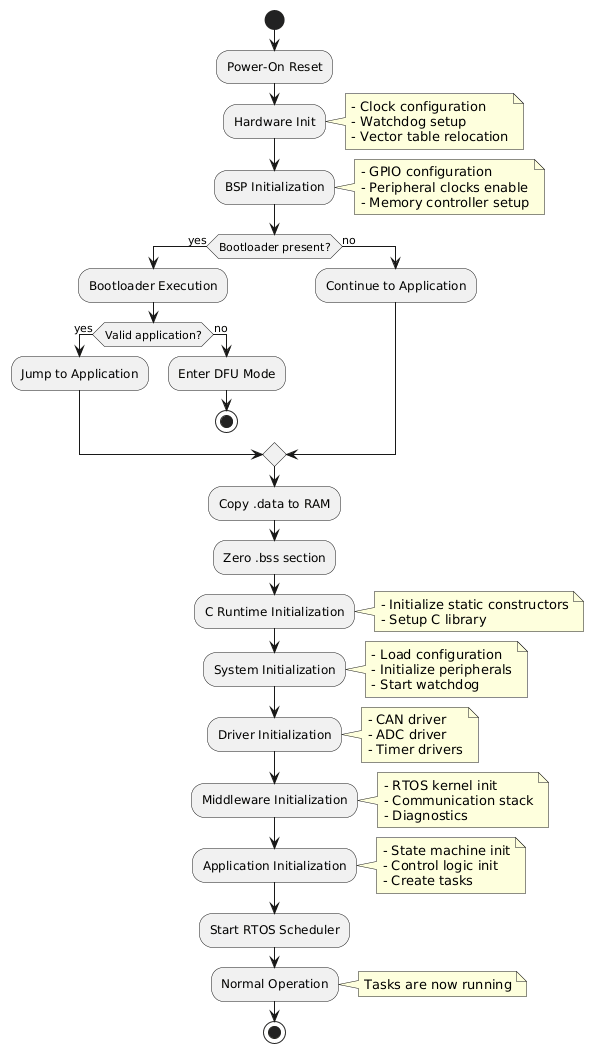

The diagram above was rendered by PlantUML. Its source (embedded in the PNG):
@startuml
start
:Power-On Reset;

:Hardware Init;
note right
- Clock configuration
- Watchdog setup
- Vector table relocation
end note

:BSP Initialization;
note right
- GPIO configuration
- Peripheral clocks enable
- Memory controller setup
end note

if (Bootloader present?) then (yes)
:Bootloader Execution;
if (Valid application?) then (yes)
:Jump to Application;
else (no)
:Enter DFU Mode;
stop
endif
else (no)
:Continue to Application;
endif

:Copy .data to RAM;
:Zero .bss section;

:C Runtime Initialization;
note right
- Initialize static constructors
- Setup C library
end note

:System Initialization;
note right
- Load configuration
- Initialize peripherals
- Start watchdog
end note

:Driver Initialization;
note right
- CAN driver
- ADC driver
- Timer drivers
end note

:Middleware Initialization;
note right
- RTOS kernel init
- Communication stack
- Diagnostics
end note

:Application Initialization;
note right
- State machine init
- Control logic init
- Create tasks
end note

:Start RTOS Scheduler;

:Normal Operation;
note right
Tasks are now running
end note

stop
@enduml